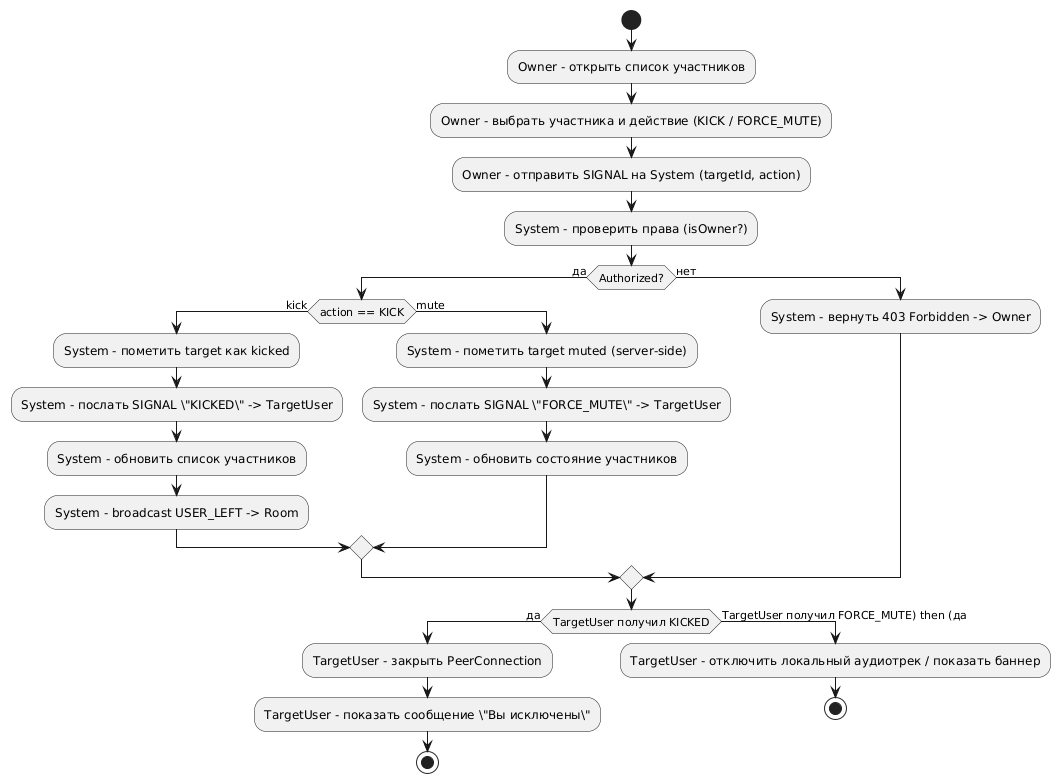

The diagram above was rendered by PlantUML. Its source (embedded in the PNG):
@startuml
start

:Owner - открыть список участников;
:Owner - выбрать участника и действие (KICK / FORCE_MUTE);
:Owner - отправить SIGNAL на System (targetId, action);

:System - проверить права (isOwner?);
if (Authorized?) then (да)
  if (action == KICK) then (kick)
    :System - пометить target как kicked;
    :System - послать SIGNAL \"KICKED\" -> TargetUser;
    :System - обновить список участников;
    :System - broadcast USER_LEFT -> Room;
  else (mute)
    :System - пометить target muted (server-side);
    :System - послать SIGNAL \"FORCE_MUTE\" -> TargetUser;
    :System - обновить состояние участников;
  endif
else (нет)
  :System - вернуть 403 Forbidden -> Owner;
endif

if (TargetUser получил KICKED) then (да)
  :TargetUser - закрыть PeerConnection;
  :TargetUser - показать сообщение \"Вы исключены\";
  stop
else (TargetUser получил FORCE_MUTE) then (да)
  :TargetUser - отключить локальный аудиотрек / показать баннер;
  stop
@enduml